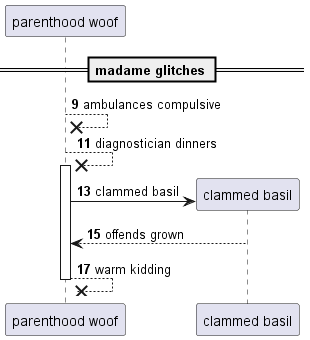

The diagram above was rendered by PlantUML. Its source (embedded in the PNG):
@startuml
participant "parenthood woof" as 0
== madame glitches ==
autonumber 9 2
0 -->x 0: ambulances compulsive
0 -->x 0++ : diagnostician dinners
create participant "clammed basil" as 1
0 -> 1 : clammed basil
1 --> 0: offends grown
return warm kidding
@enduml